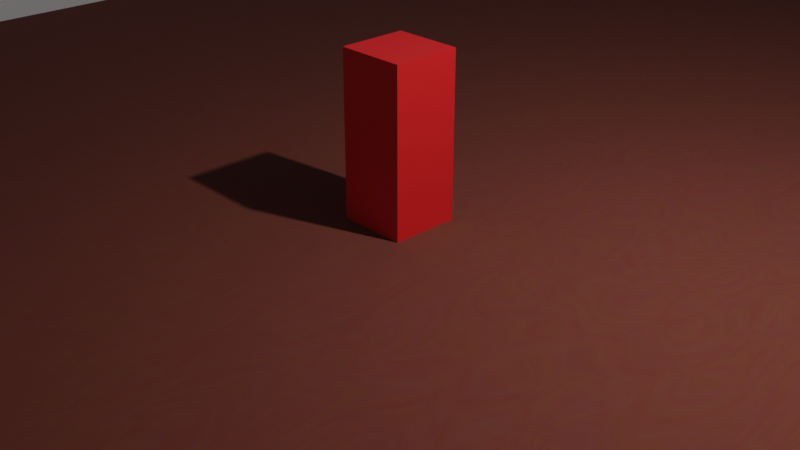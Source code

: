 # Source: pub.blend  (saved by Blender 3.6.11; exported with 4.5.12 LTS)
import bpy
from mathutils import Matrix  # noqa: F401  (used for matrix-valued properties, if any)

bpy.ops.wm.read_factory_settings(use_empty=True)
scene = bpy.context.scene
scene.name = 'Scene'

# ---- collections
col_collection = bpy.data.collections.new('Collection'); scene.collection.children.link(col_collection)

# ---- materials (node trees are filled in below, after node groups)
mat_player = bpy.data.materials.new('player')
mat_player.use_transparent_shadow = False
mat_door = bpy.data.materials.new('door')
mat_door.use_transparent_shadow = False
mat_wall = bpy.data.materials.new('wall')
mat_wall.use_transparent_shadow = False
mat_outside_wall = bpy.data.materials.new('outside wall')
mat_outside_wall.use_transparent_shadow = False
mat_floor = bpy.data.materials.new('floor')
mat_floor.use_transparent_shadow = False
mat_material_001 = bpy.data.materials.new('Material.001')
mat_material_001.use_transparent_shadow = False

# ---- material node trees
mat_player.use_nodes = True; mat_player.node_tree.nodes.clear()
_N = mat_player.node_tree.nodes; _L = mat_player.node_tree.links
n0 = _N.new('ShaderNodeBsdfPrincipled'); n0.name = 'Principled BSDF'; n0.location = (10, 300)
n0.distribution = 'GGX'
n0.subsurface_method = 'RANDOM_WALK_SKIN'
n0.inputs[0].default_value = (0.8, 0.01355, 0.01578, 1.0)
n0.inputs[3].default_value = 1.45
n0.inputs[27].default_value = (0.0, 0.0, 0.0, 1.0)
n0.inputs[28].default_value = 1.0
n1 = _N.new('ShaderNodeOutputMaterial'); n1.name = 'Material Output'; n1.location = (300, 300)
_L.new(n0.outputs[0], n1.inputs[0])
n1.is_active_output = True
mat_door.use_nodes = True; mat_door.node_tree.nodes.clear()
_N = mat_door.node_tree.nodes; _L = mat_door.node_tree.links
n0 = _N.new('ShaderNodeBsdfPrincipled'); n0.name = 'Principled BSDF'; n0.location = (10, 300)
n0.distribution = 'GGX'
n0.subsurface_method = 'RANDOM_WALK_SKIN'
n0.inputs[0].default_value = (0.08714, 0.04536, 0.02728, 1.0)
n0.inputs[3].default_value = 1.45
n0.inputs[27].default_value = (0.0, 0.0, 0.0, 1.0)
n0.inputs[28].default_value = 1.0
n1 = _N.new('ShaderNodeOutputMaterial'); n1.name = 'Material Output'; n1.location = (300, 300)
_L.new(n0.outputs[0], n1.inputs[0])
n1.is_active_output = True
mat_wall.use_nodes = True; mat_wall.node_tree.nodes.clear()
_N = mat_wall.node_tree.nodes; _L = mat_wall.node_tree.links
n0 = _N.new('ShaderNodeBsdfPrincipled'); n0.name = 'Principled BSDF'; n0.location = (10, 300)
n0.distribution = 'GGX'
n0.subsurface_method = 'RANDOM_WALK_SKIN'
n0.inputs[3].default_value = 1.45
n0.inputs[27].default_value = (0.0, 0.0, 0.0, 1.0)
n0.inputs[28].default_value = 1.0
n1 = _N.new('ShaderNodeOutputMaterial'); n1.name = 'Material Output'; n1.location = (300, 300)
_L.new(n0.outputs[0], n1.inputs[0])
n1.is_active_output = True
mat_outside_wall.use_nodes = True; mat_outside_wall.node_tree.nodes.clear()
_N = mat_outside_wall.node_tree.nodes; _L = mat_outside_wall.node_tree.links
n0 = _N.new('ShaderNodeBsdfPrincipled'); n0.name = 'Principled BSDF'; n0.location = (10, 300)
n0.distribution = 'GGX'
n0.subsurface_method = 'RANDOM_WALK_SKIN'
n0.inputs[0].default_value = (0.01417, 0.05459, 0.0765, 1.0)
n0.inputs[3].default_value = 1.45
n0.inputs[27].default_value = (0.0, 0.0, 0.0, 1.0)
n0.inputs[28].default_value = 1.0
n1 = _N.new('ShaderNodeOutputMaterial'); n1.name = 'Material Output'; n1.location = (300, 300)
_L.new(n0.outputs[0], n1.inputs[0])
n1.is_active_output = True
mat_floor.use_nodes = True; mat_floor.node_tree.nodes.clear()
_N = mat_floor.node_tree.nodes; _L = mat_floor.node_tree.links
n0 = _N.new('ShaderNodeBsdfPrincipled'); n0.name = 'Principled BSDF'; n0.location = (10, 300)
n0.distribution = 'GGX'
n0.subsurface_method = 'RANDOM_WALK_SKIN'
n0.inputs[2].default_value = 1.0
n0.inputs[3].default_value = 1.45
n0.inputs[27].default_value = (0.0, 0.0, 0.0, 1.0)
n0.inputs[28].default_value = 1.0
n1 = _N.new('ShaderNodeOutputMaterial'); n1.name = 'Material Output'; n1.location = (300, 300)
n2 = _N.new('ShaderNodeTexNoise'); n2.name = 'Noise Texture'; n2.location = (-587, 277)
n2.noise_dimensions = '2D'
n2.inputs[2].default_value = 34.5
n2.inputs[3].default_value = 8.5
n2.inputs[4].default_value = 0.6583
n2.inputs[8].default_value = 5.3
n3 = _N.new('ShaderNodeMix'); n3.name = 'Mix'; n3.location = (-294, 373)
n3.data_type = 'RGBA'
n3.inputs[0].default_value = 0.025
n3.inputs[6].default_value = (0.147, 0.02315, 0.009721, 1.0)
_L.new(n0.outputs[0], n1.inputs[0])
_L.new(n2.outputs[1], n3.inputs[7])
_L.new(n3.outputs[2], n0.inputs[0])
n1.is_active_output = True
mat_material_001.use_nodes = True; mat_material_001.node_tree.nodes.clear()
_N = mat_material_001.node_tree.nodes; _L = mat_material_001.node_tree.links
n0 = _N.new('ShaderNodeBsdfPrincipled'); n0.name = 'Principled BSDF'; n0.location = (10, 300)
n0.distribution = 'GGX'
n0.subsurface_method = 'RANDOM_WALK_SKIN'
n0.inputs[0].default_value = (0.2957, 0.1171, 0.06675, 1.0)
n0.inputs[3].default_value = 1.45
n0.inputs[27].default_value = (0.0, 0.0, 0.0, 1.0)
n0.inputs[28].default_value = 1.0
n1 = _N.new('ShaderNodeOutputMaterial'); n1.name = 'Material Output'; n1.location = (300, 300)
_L.new(n0.outputs[0], n1.inputs[0])
n1.is_active_output = True

# ---- world
world_world = bpy.data.worlds.new('World'); scene.world = world_world
world_world.use_nodes = True; world_world.node_tree.nodes.clear()
_N = world_world.node_tree.nodes; _L = world_world.node_tree.links
n0 = _N.new('ShaderNodeOutputWorld'); n0.name = 'World Output'; n0.location = (300, 300)
n1 = _N.new('ShaderNodeBackground'); n1.name = 'Background'; n1.location = (10, 300)
n1.inputs[0].default_value = (0.05088, 0.05088, 0.05088, 1.0)
_L.new(n1.outputs[0], n0.inputs[0])
n0.is_active_output = True
world_world.color = (0.05088, 0.05088, 0.05088)
world_world.use_sun_shadow = False
world_world.sun_shadow_jitter_overblur = 0.0

# ---- cameras
cam_camera = bpy.data.cameras.new('Camera')
cam_camera.clip_end = 100.0
cam_camera.ortho_scale = 7.314

# ---- lights
light_light = bpy.data.lights.new('Light', 'POINT')
light_light.transmission_factor = 0.0
light_light.energy = 1000.0
light_light.shadow_soft_size = 0.1
light_light.shadow_maximum_resolution = 0.006
light_light.use_absolute_resolution = True

# ---- meshes
me_cube_001 = bpy.data.meshes.new('Cube.001')
me_cube_001.from_pydata([(-1.0, -1.0, 0.0), (-1.0, -1.0, 2.0), (-1.0, 1.0, 0.0), (-1.0, 1.0, 2.0), (1.0, -1.0, 0.0), (1.0, -1.0, 2.0), (1.0, 1.0, 0.0), (1.0, 1.0, 2.0)], [], [(0, 1, 3, 2), (2, 3, 7, 6), (6, 7, 5, 4), (4, 5, 1, 0), (2, 6, 4, 0), (7, 3, 1, 5)])
_uv = me_cube_001.uv_layers.new(name='UVMap')
_uv.uv.foreach_set('vector', [0.375, 0.0, 0.625, 0.0, 0.625, 0.25, 0.375, 0.25, 0.375, 0.25, 0.625, 0.25, 0.625, 0.5, 0.375, 0.5, 0.375, 0.5, 0.625, 0.5, 0.625, 0.75, 0.375, 0.75, 0.375, 0.75, 0.625, 0.75, 0.625, 1.0, 0.375, 1.0, 0.125, 0.5, 0.375, 0.5, 0.375, 0.75, 0.125, 0.75, 0.625, 0.5, 0.875, 0.5, 0.875, 0.75, 0.625, 0.75])
me_cube_001.materials.append(mat_player)
me_cube_001.update()
me_cube_002 = bpy.data.meshes.new('Cube.002')
me_cube_002.from_pydata([(-1.0, -1.0, 0.0), (-1.0, -1.0, 2.0), (-1.0, 1.0, 0.0), (-1.0, 1.0, 2.0), (1.0, -1.0, 0.0), (1.0, -1.0, 2.0), (1.0, 1.0, 0.0), (1.0, 1.0, 2.0)], [], [(0, 1, 3, 2), (2, 3, 7, 6), (6, 7, 5, 4), (4, 5, 1, 0), (2, 6, 4, 0), (7, 3, 1, 5)])
_uv = me_cube_002.uv_layers.new(name='UVMap')
_uv.uv.foreach_set('vector', [0.375, 0.0, 0.625, 0.0, 0.625, 0.25, 0.375, 0.25, 0.375, 0.25, 0.625, 0.25, 0.625, 0.5, 0.375, 0.5, 0.375, 0.5, 0.625, 0.5, 0.625, 0.75, 0.375, 0.75, 0.375, 0.75, 0.625, 0.75, 0.625, 1.0, 0.375, 1.0, 0.125, 0.5, 0.375, 0.5, 0.375, 0.75, 0.125, 0.75, 0.625, 0.5, 0.875, 0.5, 0.875, 0.75, 0.625, 0.75])
me_cube_002.materials.append(mat_door)
me_cube_002.update()
me_cube_003 = bpy.data.meshes.new('Cube.003')
me_cube_003.from_pydata([(-79.0, 1.0, 0.0), (-79.0, -1.0, 0.0), (-79.0, -1.0, 2.0), (-79.0, 1.0, 2.0), (-77.0, 199.0, 2.0), (-77.0, 199.0, 0.0), (-79.0, 199.0, 0.0), (-79.0, 199.0, 2.0), (-77.0, 1.0, 0.0), (-77.0, 1.0, 2.0), (-77.0, -1.0, 2.0), (-77.0, -1.0, 0.0), (1.0, 199.0, 2.0), (1.0, 199.0, 0.0), (-77.0, 197.0, 0.0), (-77.0, 197.0, 2.0), (-79.0, 197.0, 0.0), (-79.0, 197.0, 2.0), (-1.0, 197.0, 2.0), (1.0, 197.0, 0.0), (1.0, 197.0, 2.0), (-1.0, 199.0, 2.0), (-1.0, 199.0, 0.0), (-1.0, 197.0, 0.0), (-12.01, 1.0, 0.0), (-1.0, 12.01, 0.0), (-0.8629, 8.145, 0.0), (-7.934, 1.074, 0.0), (-7.934, 1.074, 1.0), (-0.8629, 8.145, 1.0), (1.0, 10.01, 2.0), (-10.01, -1.0, 2.0), (-10.01, -1.0, 0.0), (1.0, 10.01, 0.0), (-2.863, 10.14, 0.0), (-9.934, 3.074, 0.0), (-9.934, 3.074, 1.0), (-2.863, 10.14, 1.0), (-1.0, 12.01, 2.0), (-12.01, 1.0, 2.0), (-79.0, 1.0, -0.2065), (-79.0, -1.0, -0.2065), (-77.0, 1.0, -0.2065), (-77.0, 199.0, -0.2065), (-79.0, 199.0, -0.2065), (-77.0, -1.0, -0.2065), (-77.0, 197.0, -0.2065), (-79.0, 197.0, -0.2065), (-1.0, 199.0, -0.2065), (1.0, 199.0, -0.2065), (-1.0, 197.0, -0.2065), (1.0, 197.0, -0.2065), (-1.0, 12.01, -0.2065), (-12.01, 1.0, -0.2065), (1.0, 10.01, -0.2065), (-10.01, -1.0, -0.2065), (-7.934, 1.074, -0.2065), (-0.8629, 8.145, -0.2065), (-9.934, 3.074, -0.2065), (-2.863, 10.14, -0.2065)], [], [(22, 21, 12, 13), (33, 19, 20, 30), (1, 2, 3, 0), (11, 10, 2, 1), (10, 9, 3, 2), (4, 5, 6, 7), (0, 16, 47, 40), (17, 15, 4, 7), (16, 17, 7, 6), (20, 19, 13, 12), (0, 3, 17, 16), (3, 9, 15, 17), (33, 26, 57, 54), (9, 8, 14, 15), (18, 23, 19, 20), (6, 5, 43, 44), (21, 18, 20, 12), (39, 24, 8, 9), (31, 10, 11, 32), (4, 15, 18, 21), (5, 22, 48, 43), (15, 14, 23, 18), (5, 4, 21, 22), (38, 39, 9, 10, 31, 30, 20, 18), (36, 37, 38, 39), (25, 38, 18, 23), (28, 29, 30, 31), (27, 28, 31, 32), (29, 26, 33, 30), (35, 36, 39, 24), (37, 34, 25, 38), (28, 36, 37, 29), (29, 37, 34, 26), (27, 35, 36, 28), (1, 0, 40, 41), (27, 32, 55, 56), (32, 11, 45, 55), (42, 45, 41, 40), (46, 47, 44, 43), (42, 40, 47, 46), (50, 48, 49, 51), (46, 43, 48, 50), (57, 59, 52, 54), (55, 53, 58, 56), (42, 53, 55, 45), (52, 50, 51, 54), (56, 57, 26, 27), (13, 19, 51, 49), (35, 27, 26, 34), (16, 6, 44, 47), (11, 1, 41, 45), (22, 13, 49, 48), (19, 33, 54, 51), (46, 50, 52, 59, 58, 53, 42), (58, 59, 57, 56), (24, 8, 14, 23, 25, 34, 35)])
me_cube_003.polygons.foreach_set('material_index', [1, 1, 1, 1, 0, 1, 1, 0, 1, 1, 1, 0, 1, 0, 0, 1, 0, 0, 1, 0, 1, 0, 1, 0, 0, 0, 1, 1, 1, 0, 0, 1, 1, 1, 1, 1, 1, 0, 0, 0, 0, 0, 0, 0, 0, 0, 1, 1, 1, 1, 1, 1, 1, 0, 0, 2])
_uv = me_cube_003.uv_layers.new(name='UVMap')
_uv.uv.foreach_set('vector', [0.375, 0.25, 0.625, 0.25, 0.625, 0.25, 0.375, 0.25, 0.375, 0.7361, 0.375, 0.5, 0.625, 0.5, 0.625, 0.7361, 0.375, 0.0, 0.625, 0.0, 0.625, 0.25, 0.375, 0.25, 0.375, 1.0, 0.625, 1.0, 0.625, 1.0, 0.375, 1.0, 0.875, 0.75, 0.875, 0.5, 0.875, 0.5, 0.875, 0.75, 0.625, 0.25, 0.375, 0.25, 0.375, 0.25, 0.625, 0.25, 0.375, 0.25, 0.375, 0.25, 0.375, 0.25, 0.375, 0.25, 0.875, 0.5, 0.875, 0.5, 0.875, 0.5, 0.875, 0.5, 0.375, 0.25, 0.625, 0.25, 0.625, 0.25, 0.375, 0.25, 0.625, 0.25, 0.375, 0.25, 0.375, 0.25, 0.625, 0.25, 0.375, 0.25, 0.625, 0.25, 0.625, 0.25, 0.375, 0.25, 0.875, 0.5, 0.875, 0.5, 0.875, 0.5, 0.875, 0.5, 0.375, 0.7361, 0.4366, 0.7377, 0.4366, 0.7377, 0.375, 0.7361, 0.625, 0.25, 0.375, 0.25, 0.375, 0.25, 0.625, 0.25, 0.625, 0.25, 0.375, 0.25, 0.375, 0.25, 0.625, 0.25, 0.375, 0.25, 0.375, 0.25, 0.375, 0.25, 0.375, 0.25, 0.875, 0.5, 0.875, 0.5, 0.875, 0.5, 0.875, 0.5, 0.625, 0.25, 0.375, 0.25, 0.375, 0.25, 0.625, 0.25, 0.625, 0.7853, 0.625, 1.0, 0.375, 1.0, 0.375, 0.7853, 0.875, 0.5, 0.875, 0.5, 0.875, 0.5, 0.875, 0.5, 0.375, 0.25, 0.375, 0.25, 0.375, 0.25, 0.375, 0.25, 0.625, 0.25, 0.375, 0.25, 0.375, 0.25, 0.625, 0.25, 0.375, 0.25, 0.625, 0.25, 0.625, 0.25, 0.375, 0.25, 0.875, 0.5, 0.875, 0.5, 0.875, 0.5, 0.875, 0.75, 0.6603, 0.75, 0.625, 0.7361, 0.625, 0.5, 0.875, 0.5, 0.5634, 0.7837, 0.5634, 0.7377, 0.625, 0.7361, 0.625, 0.7853, 0.375, 0.25, 0.625, 0.25, 0.625, 0.25, 0.375, 0.25, 0.5634, 0.7837, 0.5634, 0.7377, 0.625, 0.7361, 0.625, 0.7853, 0.4366, 0.7837, 0.5634, 0.7837, 0.625, 0.7853, 0.375, 0.7853, 0.5634, 0.7377, 0.4366, 0.7377, 0.375, 0.7361, 0.625, 0.7361, 0.4366, 0.7837, 0.5634, 0.7837, 0.625, 0.7853, 0.375, 0.7853, 0.5634, 0.7377, 0.4366, 0.7377, 0.375, 0.7361, 0.625, 0.7361, 0.5634, 0.7837, 0.5634, 0.7837, 0.5634, 0.7377, 0.5634, 0.7377, 0.5634, 0.7377, 0.5634, 0.7377, 0.4366, 0.7377, 0.4366, 0.7377, 0.4366, 0.7837, 0.4366, 0.7837, 0.5634, 0.7837, 0.5634, 0.7837, 0.375, 0.0, 0.375, 0.25, 0.375, 0.25, 0.375, 0.0, 0.4366, 0.7837, 0.375, 0.7853, 0.375, 0.7853, 0.4366, 0.7837, 0.375, 0.7853, 0.375, 1.0, 0.375, 1.0, 0.375, 0.7853, 0.125, 0.5, 0.125, 0.75, 0.125, 0.75, 0.125, 0.5, 0.125, 0.5, 0.125, 0.5, 0.125, 0.5, 0.125, 0.5, 0.125, 0.5, 0.125, 0.5, 0.125, 0.5, 0.125, 0.5, 0.125, 0.5, 0.125, 0.5, 0.125, 0.5, 0.125, 0.5, 0.125, 0.5, 0.125, 0.5, 0.125, 0.5, 0.125, 0.5, 0.4366, 0.7377, 0.4366, 0.7377, 0.375, 0.7361, 0.375, 0.7361, 0.375, 0.7853, 0.375, 0.7853, 0.4366, 0.7837, 0.4366, 0.7837, 0.375, 0.25, 0.375, 0.25, 0.375, 0.7853, 0.375, 1.0, 0.0, 0.0, 0.0, 0.0, 0.0, 0.0, 0.0, 0.0, 0.4366, 0.7837, 0.4366, 0.7377, 0.4366, 0.7377, 0.4366, 0.7837, 0.375, 0.25, 0.375, 0.25, 0.375, 0.25, 0.375, 0.25, 0.4366, 0.7837, 0.4366, 0.7837, 0.4366, 0.7377, 0.4366, 0.7377, 0.375, 0.25, 0.375, 0.25, 0.375, 0.25, 0.375, 0.25, 0.375, 1.0, 0.375, 1.0, 0.375, 1.0, 0.375, 1.0, 0.375, 0.25, 0.375, 0.25, 0.375, 0.25, 0.375, 0.25, 0.375, 0.5, 0.375, 0.7361, 0.375, 0.7361, 0.375, 0.5, 0.125, 0.5, 0.125, 0.5, 0.0, 0.0, 0.4366, 0.7377, 0.4366, 0.7837, 0.375, 0.7853, 0.375, 0.25, 0.4366, 0.7837, 0.4366, 0.7377, 0.4366, 0.7377, 0.4366, 0.7837, 0.0, 0.0, 0.0, 0.0, 0.0, 0.0, 0.0, 0.0, 0.0, 0.0, 0.0, 0.0, 0.0, 0.0])
me_cube_003.materials.append(mat_wall)
me_cube_003.materials.append(mat_outside_wall)
me_cube_003.materials.append(mat_floor)
me_cube_003.update()
me_cube_004 = bpy.data.meshes.new('Cube.004')
me_cube_004.from_pydata([(-1.0, -1.0, 0.0), (-1.0, -1.0, 2.0), (-1.0, 1.0, 0.0), (-1.0, 1.0, 2.0), (1.0, -1.0, 0.0), (1.0, -1.0, 2.0), (1.0, 1.0, 0.0), (1.0, 1.0, 2.0)], [], [(0, 1, 3, 2), (2, 3, 7, 6), (6, 7, 5, 4), (4, 5, 1, 0), (2, 6, 4, 0), (7, 3, 1, 5)])
_uv = me_cube_004.uv_layers.new(name='UVMap')
_uv.uv.foreach_set('vector', [0.375, 0.0, 0.625, 0.0, 0.625, 0.25, 0.375, 0.25, 0.375, 0.25, 0.625, 0.25, 0.625, 0.5, 0.375, 0.5, 0.375, 0.5, 0.625, 0.5, 0.625, 0.75, 0.375, 0.75, 0.375, 0.75, 0.625, 0.75, 0.625, 1.0, 0.375, 1.0, 0.125, 0.5, 0.375, 0.5, 0.375, 0.75, 0.125, 0.75, 0.625, 0.5, 0.875, 0.5, 0.875, 0.75, 0.625, 0.75])
me_cube_004.materials.append(mat_door)
me_cube_004.update()
me_cube_005 = bpy.data.meshes.new('Cube.005')
me_cube_005.from_pydata([(-1.0, -1.0, 0.0), (-1.0, -1.0, 2.0), (-1.0, 1.0, 0.0), (-1.0, 1.0, 2.0), (5.438, -1.0, 0.0), (5.438, -1.0, 2.0), (5.438, 1.0, 0.0), (5.438, 1.0, 2.0)], [], [(0, 1, 3, 2), (2, 3, 7, 6), (6, 7, 5, 4), (4, 5, 1, 0), (2, 6, 4, 0), (7, 3, 1, 5)])
_uv = me_cube_005.uv_layers.new(name='UVMap')
_uv.uv.foreach_set('vector', [0.375, 0.0, 0.625, 0.0, 0.625, 0.25, 0.375, 0.25, 0.375, 0.25, 0.625, 0.25, 0.625, 0.5, 0.375, 0.5, 0.375, 0.5, 0.625, 0.5, 0.625, 0.75, 0.375, 0.75, 0.375, 0.75, 0.625, 0.75, 0.625, 1.0, 0.375, 1.0, 0.125, 0.5, 0.375, 0.5, 0.375, 0.75, 0.125, 0.75, 0.625, 0.5, 0.875, 0.5, 0.875, 0.75, 0.625, 0.75])
me_cube_005.materials.append(mat_material_001)
me_cube_005.update()

# ---- objects
ob_light = bpy.data.objects.new('Light', light_light)
ob_camera = bpy.data.objects.new('Camera', cam_camera)
ob_player = bpy.data.objects.new('player', me_cube_001)
ob_door = bpy.data.objects.new('door', me_cube_002)
ob_wall = bpy.data.objects.new('wall', me_cube_003)
ob_door_001 = bpy.data.objects.new('door.001', me_cube_004)
ob_cube = bpy.data.objects.new('Cube', me_cube_005)

# ---- transforms, parenting, visibility, modifiers, constraints
ob_light.location = (4.076, 1.005, 5.904)
ob_light.rotation_euler = (0.6503, 0.05522, 1.866)
ob_light.lock_rotations_4d = False
ob_light.empty_display_type = 'ARROWS'
ob_light.color = (0.0, 0.0, 0.0, 0.0)
ob_light.lineart.crease_threshold = 0.0
ob_camera.location = (7.359, -6.926, 4.958)
ob_camera.rotation_euler = (1.109, 0.0, 0.8149)
ob_camera.lock_rotations_4d = False
ob_camera.empty_display_type = 'ARROWS'
ob_camera.color = (0.0, 0.0, 0.0, 0.0)
ob_camera.display_type = 'WIRE'
ob_camera.lineart.crease_threshold = 0.0
ob_player.location = (0.0, 0.0, 0.0)
ob_player.scale = (0.3766, 0.3766, 0.9)
ob_door.location = (8.173, -24.0, 0.0)
ob_door.rotation_euler = (0.0, -0.0, -0.7854)
ob_door.scale = (0.05, 0.625, 1.0)
ob_wall.location = (9.75, -24.75, 0.0)
ob_wall.scale = (0.25, 0.25, 2.0)
ob_door_001.location = (9.057, -23.12, 0.0)
ob_door_001.rotation_euler = (0.0, -0.0, -0.7854)
ob_door_001.scale = (0.05, 0.625, 1.0)
ob_cube.location = (-9.45, 1.232, 2.708)
ob_cube.scale = (0.05, 4.6, 0.05)

# ---- collection membership
col_collection.objects.link(ob_light)
col_collection.objects.link(ob_camera)
col_collection.objects.link(ob_player)
col_collection.objects.link(ob_door)
col_collection.objects.link(ob_wall)
col_collection.objects.link(ob_door_001)
col_collection.objects.link(ob_cube)

# ---- scene / render settings (as saved in the file)
scene.camera = ob_camera
scene.frame_start = 1; scene.frame_end = 250; scene.frame_set(59)
scene.render.engine = 'BLENDER_EEVEE_NEXT'
scene.cycles.sampling_pattern = 'TABULATED_SOBOL'
scene.view_settings.view_transform = 'Filmic'
bpy.context.view_layer.update()
